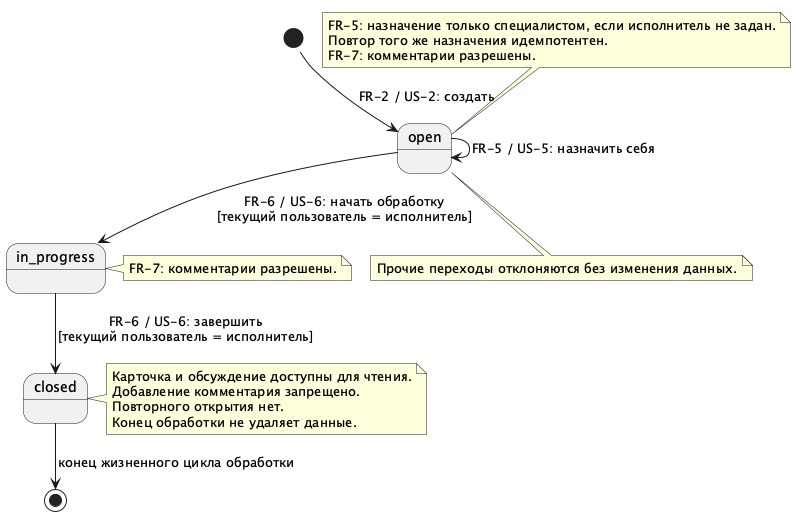

The diagram above was rendered by PlantUML. Its source (embedded in the PNG):
@startuml
!pragma layout smetana
skinparam defaultFontName SansSerif
skinparam shadowing false
[*] --> open : FR-2 / US-2: создать
open --> open : FR-5 / US-5: назначить себя
open --> in_progress : FR-6 / US-6: начать обработку\n[текущий пользователь = исполнитель]
in_progress --> closed : FR-6 / US-6: завершить\n[текущий пользователь = исполнитель]
closed --> [*] : конец жизненного цикла обработки
note top of open : FR-5: назначение только специалистом, если исполнитель не задан.\nПовтор того же назначения идемпотентен.\nFR-7: комментарии разрешены.
note right of in_progress : FR-7: комментарии разрешены.
note right of closed : Карточка и обсуждение доступны для чтения.\nДобавление комментария запрещено.\nПовторного открытия нет.\nКонец обработки не удаляет данные.
note bottom of open : Прочие переходы отклоняются без изменения данных.
@enduml